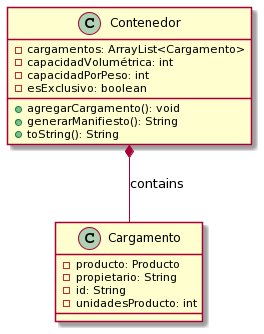

The diagram above was rendered by PlantUML. Its source (embedded in the PNG):
@startuml
class Contenedor {
 - cargamentos: ArrayList<Cargamento>
 - capacidadVolumétrica: int
 - capacidadPorPeso: int
 - esExclusivo: boolean
 + agregarCargamento(): void
 + generarManifiesto(): String
 + toString(): String
}

class Cargamento {
 - producto: Producto
 - propietario: String
 - id: String
 - unidadesProducto: int
}

Contenedor *-- Cargamento: contains
@enduml